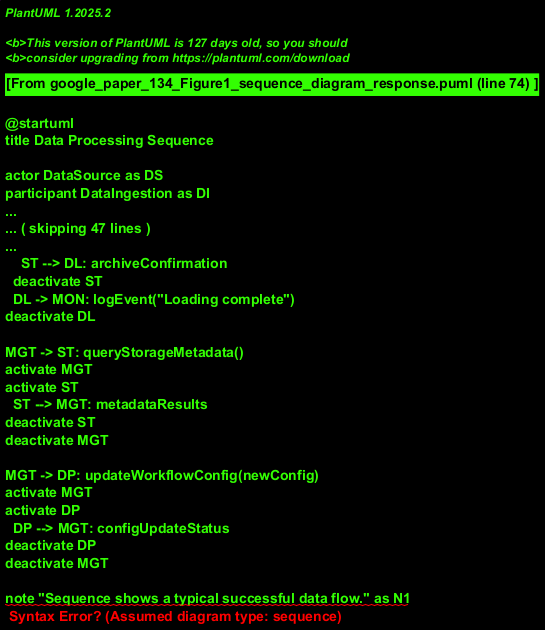

The diagram above was rendered by PlantUML. Its source (embedded in the PNG):
@startuml
title Data Processing Sequence

actor DataSource as DS
participant DataIngestion as DI
participant DataPreprocessing as DP
participant DataTransformation as DT <<Task>>
note over DT: Represents one of the core tasks\nwithin Data Preprocessing.
participant DataLoading as DL
actor DataSink as DSK
participant DataStorage as ST
participant Monitoring as MON
participant Management as MGT

autonumber

DS -> DI: streamData(rawData)
activate DI
  DI -> MON: logEvent("Ingestion started")
  note right of DI: Assuming asynchronous ingestion.
  DI -> DP: processData(ingestedData)
  activate DP
deactivate DI

  DP -> MON: logEvent("Preprocessing started")
  DP -> DP: integrateData()
  note left of DP: Internal call or to DataIntegration component
  DP -> DP: cleanData()
  note left of DP: Internal call or to DataCleaning component

  ' Explicit call to DataTransformation shown for clarity as it's a key sub-task
  DP -> DT: transformData(cleanedData)
  activate DT
    DT --> ST: storeIntermediate(transformedData)
    note right of DT: Optional: store intermediate results.
    activate ST
    ST --> DT: result
    deactivate ST
    DT --> DP: transformationResult(transformedData)
  deactivate DT

  DP -> MON: logEvent("Preprocessing complete")
  DP -> DL: loadData(finalProcessedData)
  activate DL
deactivate DP

  DL -> MON: logEvent("Loading started")
  DL -> DSK: writeToSink(finalProcessedData)
  activate DSK
    DSK --> DL: writeConfirmation
  deactivate DSK
  DL -> ST: archiveData(finalProcessedData)
  activate ST
    ST --> DL: archiveConfirmation
  deactivate ST
  DL -> MON: logEvent("Loading complete")
deactivate DL

' Example of Management and Monitoring interaction (could happen anytime)
MGT -> ST: queryStorageMetadata()
activate MGT
activate ST
  ST --> MGT: metadataResults
deactivate ST
deactivate MGT

MGT -> DP: updateWorkflowConfig(newConfig)
activate MGT
activate DP
  DP --> MGT: configUpdateStatus
deactivate DP
deactivate MGT

note "Sequence shows a typical successful data flow." as N1
note "Interactions with Monitoring and DataStorage are simplified examples." as N2
note "DataTransformation is highlighted as a distinct step for clarity, though part of Preprocessing." as N3
@enduml